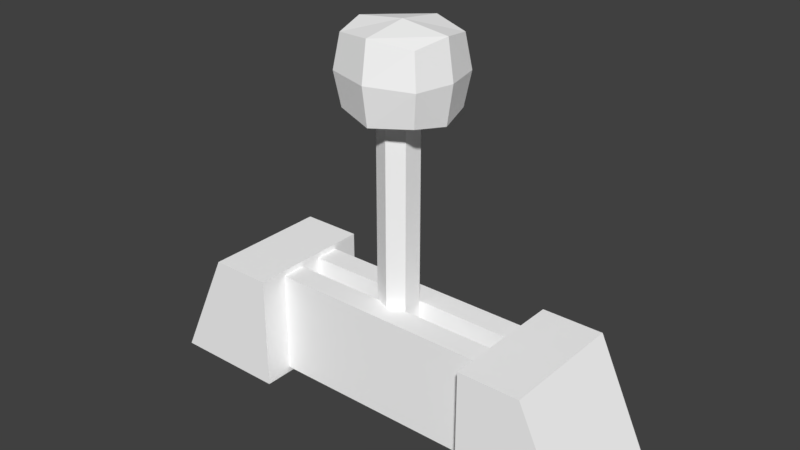 # Source: big_fence_lever.blend  (saved by Blender 2.79.0; exported with 4.5.12 LTS)
import bpy
from mathutils import Matrix  # noqa: F401  (used for matrix-valued properties, if any)

bpy.ops.wm.read_factory_settings(use_empty=True)
scene = bpy.context.scene
scene.name = 'Scene'

# ---- collections
col_collection_1 = bpy.data.collections.new('Collection 1'); scene.collection.children.link(col_collection_1)

# ---- materials (node trees are filled in below, after node groups)
mat_big_fence = bpy.data.materials.new('big_fence')
mat_big_fence.alpha_threshold = 0.0
mat_big_fence.use_transparent_shadow = False
mat_big_fence.diffuse_color = (1.0, 1.0, 1.0, 1.0)
mat_big_fence.roughness = 0.5
mat_big_fence.specular_intensity = 0.0
mat_big_fence.line_color = (0.0, 0.0, 0.0, 1.0)

# ---- material node trees

# ---- world
world_world = bpy.data.worlds.new('World'); scene.world = world_world
world_world.color = (0.05088, 0.05088, 0.05088)
world_world.use_sun_shadow = False
world_world.sun_shadow_jitter_overblur = 0.0
world_world.cycles.sampling_method = 'MANUAL'

# ---- meshes
me_bigfenceleverbase = bpy.data.meshes.new('BigFenceLeverBase')
me_bigfenceleverbase.from_pydata([(0.2112, -0.01562, 0.1226), (0.2112, -0.01562, -0.01314), (-0.209, -0.01562, 0.1226), (-0.209, -0.01562, -0.01314), (0.2112, -0.04686, 0.1226), (0.2112, -0.04686, -0.01314), (-0.209, -0.04686, 0.1226), (-0.209, -0.04686, -0.01314), (0.2112, 0.01416, -0.01314), (0.2112, 0.01416, 0.1226), (-0.209, 0.01416, -0.01314), (-0.209, 0.01416, 0.1226), (0.2112, 0.0454, -0.01314), (0.2112, 0.0454, 0.1226), (-0.209, 0.0454, -0.01314), (-0.209, 0.0454, 0.1226), (0.2978, -0.08381, -0.02026), (0.2272, -0.08381, 0.1297), (0.1475, -0.08381, -0.02026), (0.1475, -0.08381, 0.1297), (0.2978, 0.08206, -0.02026), (0.2272, 0.08206, 0.1297), (0.1475, 0.08206, -0.02026), (0.1475, 0.08206, 0.1297), (-0.149, 0.08206, 0.1297), (-0.149, 0.08206, -0.02026), (-0.2287, 0.08206, 0.1297), (-0.2992, 0.08206, -0.02026), (-0.149, -0.08381, 0.1297), (-0.149, -0.08381, -0.02026), (-0.2287, -0.08381, 0.1297), (-0.2992, -0.08381, -0.02026)], [], [(3, 2, 0, 1), (7, 5, 4, 6), (1, 5, 7, 3), (0, 4, 5, 1), (2, 6, 4, 0), (3, 7, 6, 2), (11, 10, 8, 9), (15, 13, 12, 14), (9, 13, 15, 11), (8, 12, 13, 9), (10, 14, 12, 8), (11, 15, 14, 10), (19, 18, 16, 17), (23, 21, 20, 22), (17, 21, 23, 19), (16, 20, 21, 17), (18, 22, 20, 16), (19, 23, 22, 18), (27, 26, 24, 25), (31, 29, 28, 30), (25, 29, 31, 27), (24, 28, 29, 25), (26, 30, 28, 24), (27, 31, 30, 26)])
_uv = me_bigfenceleverbase.uv_layers.new(name='UVMap')
_uv.uv.foreach_set('vector', [0.5965, 0.3739, 0.5965, 0.3552, 0.548, 0.3552, 0.548, 0.3739, 0.9, 0.346, 0.6, 0.346, 0.6, 0.2307, 0.9, 0.2307, 0.6, 0.346, 0.6, 0.346, 0.9, 0.346, 0.9, 0.346, 0.6, 0.2307, 0.6, 0.2307, 0.6, 0.346, 0.6, 0.346, 0.9, 0.3144, 0.9, 0.3144, 0.6, 0.3144, 0.6, 0.3144, 0.9, 0.346, 0.9, 0.346, 0.9, 0.2307, 0.9, 0.2307, 0.5965, 0.3739, 0.5965, 0.3552, 0.548, 0.3552, 0.548, 0.3739, 0.9, 0.346, 0.6, 0.346, 0.6, 0.2307, 0.9, 0.2307, 0.6, 0.346, 0.6, 0.346, 0.9, 0.346, 0.9, 0.346, 0.6, 0.2307, 0.6, 0.2307, 0.6, 0.346, 0.6, 0.346, 0.9, 0.2307, 0.9, 0.2307, 0.6, 0.2307, 0.6, 0.2307, 0.9, 0.346, 0.9, 0.346, 0.9, 0.2307, 0.9, 0.2307, 0.9, 0.346, 0.9, 0.2307, 0.6, 0.2307, 0.6, 0.346, 0.9, 0.346, 0.6, 0.346, 0.6, 0.2307, 0.9, 0.2307, 0.6, 0.346, 0.6, 0.346, 0.9, 0.346, 0.9, 0.346, 0.6, 0.2307, 0.6, 0.2307, 0.6, 0.346, 0.6, 0.346, 0.9, 0.2307, 0.9, 0.2307, 0.6, 0.2307, 0.6, 0.2307, 0.9, 0.346, 0.9, 0.346, 0.9, 0.2307, 0.9, 0.2307, 0.9, 0.346, 0.9, 0.2307, 0.6, 0.2307, 0.6, 0.346, 0.9, 0.346, 0.6, 0.346, 0.6, 0.2307, 0.9, 0.2307, 0.6, 0.346, 0.6, 0.346, 0.9, 0.346, 0.9, 0.346, 0.6, 0.2307, 0.6, 0.2307, 0.6, 0.346, 0.6, 0.346, 0.9, 0.2307, 0.9, 0.2307, 0.6, 0.2307, 0.6, 0.2307, 0.9, 0.346, 0.9, 0.346, 0.9, 0.2307, 0.9, 0.2307])
me_bigfenceleverbase.materials.append(mat_big_fence)
me_bigfenceleverbase.use_remesh_preserve_volume = False
me_bigfenceleverbase.use_remesh_preserve_attributes = False
me_bigfenceleverbase.use_mirror_vertex_groups = False
me_bigfenceleverbase.use_paint_bone_selection = False
me_bigfenceleverbase.use_paint_mask = True
me_bigfenceleverbase.update()
me_bigfencelever = bpy.data.meshes.new('BigFenceLever')
me_bigfencelever.from_pydata([(0.01875, -0.01408, 0.01286), (-0.02431, -0.01408, 0.01286), (-0.02431, -0.01408, 0.376), (0.01875, -0.01408, 0.376), (0.01875, 0.01217, 0.01286), (-0.02431, 0.01217, 0.01286), (0.01875, 0.01217, 0.376), (-0.02431, 0.01217, 0.376), (-0.002778, -0.02358, 0.01286), (-0.002778, -0.02358, 0.376), (-0.002778, 0.02167, 0.01286), (-0.002778, 0.02167, 0.376), (-0.06797, 0.001428, 0.4113), (0.05227, -0.04133, 0.454), (0.07011, 0.001428, 0.4113), (-0.05661, 0.0496, 0.4113), (0.001073, -0.0649, 0.4113), (0.05227, 0.04418, 0.454), (-0.05013, 0.04418, 0.3685), (-0.05013, 0.04418, 0.454), (-0.05661, -0.04674, 0.4113), (0.05227, 0.04418, 0.3685), (0.001073, 0.06776, 0.4113), (0.001073, 0.0603, 0.3621), (0.001073, -0.05744, 0.4605), (0.05227, -0.04133, 0.3685), (-0.05013, -0.04133, 0.454), (-0.05013, -0.04133, 0.3685), (0.001073, 0.001428, 0.4686), (0.001073, 0.001428, 0.3539), (0.001073, 0.0603, 0.4605), (0.001073, -0.05744, 0.3621), (-0.06021, 0.001428, 0.3614), (0.06235, 0.001428, 0.3614), (-0.06021, 0.001428, 0.4611), (0.06235, 0.001428, 0.4611), (0.05875, -0.04674, 0.4113), (0.05875, 0.0496, 0.4113)], [], [(9, 2, 1, 8), (11, 10, 5, 7), (1, 2, 7, 5), (8, 1, 5, 10), (9, 3, 6, 11), (3, 0, 4, 6), (2, 9, 11, 7), (0, 8, 10, 4), (6, 4, 10, 11), (3, 9, 8, 0), (22, 37, 21, 23), (14, 35, 13, 36), (29, 32, 18, 23), (16, 36, 13, 24), (28, 34, 26, 24), (12, 34, 19, 15), (20, 26, 34, 12), (30, 19, 34, 28), (31, 27, 32, 29), (37, 17, 35, 14), (25, 31, 29, 33), (17, 30, 28, 35), (35, 28, 24, 13), (20, 16, 24, 26), (33, 29, 23, 21), (15, 22, 23, 18), (19, 30, 22, 15), (27, 31, 16, 20), (21, 37, 14, 33), (27, 20, 12, 32), (32, 12, 15, 18), (31, 25, 36, 16), (33, 14, 36, 25), (30, 17, 37, 22)])
_uv = me_bigfencelever.uv_layers.new(name='UVMap')
_uv.uv.foreach_set('vector', [0.1354, 0.8324, 0.1354, 0.8009, 0.3617, 0.8009, 0.3617, 0.8324, 0.1354, 0.8324, 0.3617, 0.8324, 0.3617, 0.8009, 0.1354, 0.8009, 0.3617, 0.8009, 0.1354, 0.8009, 0.1354, 0.8009, 0.3617, 0.8009, 0.3617, 0.8324, 0.3617, 0.8009, 0.3617, 0.8009, 0.3617, 0.8324, 0.1354, 0.8324, 0.1354, 0.864, 0.1354, 0.864, 0.1354, 0.8324, 0.1354, 0.864, 0.3617, 0.864, 0.3617, 0.864, 0.1354, 0.864, 0.1354, 0.8009, 0.1354, 0.8324, 0.1354, 0.8324, 0.1354, 0.8009, 0.3617, 0.864, 0.3617, 0.8324, 0.3617, 0.8324, 0.3617, 0.864, 0.1354, 0.864, 0.3617, 0.864, 0.3617, 0.8324, 0.1354, 0.8324, 0.1354, 0.864, 0.1354, 0.8324, 0.3617, 0.8324, 0.3617, 0.864, 0.502, 0.2388, 0.502, 0.3888, 0.4443, 0.3888, 0.4443, 0.2388, 0.502, 0.2388, 0.502, 0.3888, 0.4443, 0.3888, 0.4443, 0.2388, 0.502, 0.2388, 0.502, 0.3888, 0.4443, 0.3888, 0.4443, 0.2388, 0.502, 0.2388, 0.502, 0.3888, 0.4443, 0.3888, 0.4443, 0.2388, 0.502, 0.2388, 0.502, 0.3888, 0.4443, 0.3888, 0.4443, 0.2388, 0.502, 0.2388, 0.502, 0.3888, 0.4443, 0.3888, 0.4443, 0.2388, 0.5596, 0.2388, 0.5596, 0.3888, 0.502, 0.3888, 0.502, 0.2388, 0.5596, 0.2388, 0.5596, 0.3888, 0.502, 0.3888, 0.502, 0.2388, 0.5596, 0.2388, 0.5596, 0.3888, 0.502, 0.3888, 0.502, 0.2388, 0.5596, 0.2388, 0.5596, 0.3888, 0.502, 0.3888, 0.502, 0.2388, 0.5596, 0.08877, 0.5596, 0.2388, 0.502, 0.2388, 0.502, 0.08877, 0.5596, 0.08877, 0.5596, 0.2388, 0.502, 0.2388, 0.502, 0.08877, 0.502, 0.08877, 0.502, 0.2388, 0.4443, 0.2388, 0.4443, 0.08877, 0.502, 0.08877, 0.502, 0.2388, 0.4443, 0.2388, 0.4443, 0.08877, 0.502, 0.08877, 0.502, 0.2388, 0.4443, 0.2388, 0.4443, 0.08877, 0.502, 0.08877, 0.502, 0.2388, 0.4443, 0.2388, 0.4443, 0.08877, 0.5596, 0.08877, 0.5596, 0.2388, 0.502, 0.2388, 0.502, 0.08877, 0.5596, 0.08877, 0.5596, 0.2388, 0.502, 0.2388, 0.502, 0.08877, 0.5596, 0.08877, 0.5596, 0.2388, 0.502, 0.2388, 0.502, 0.08877, 0.5596, 0.08877, 0.5596, 0.2388, 0.502, 0.2388, 0.502, 0.08877, 0.502, 0.08877, 0.502, 0.2388, 0.4443, 0.2388, 0.4443, 0.08877, 0.5596, 0.2388, 0.5596, 0.3888, 0.502, 0.3888, 0.502, 0.2388, 0.502, 0.08877, 0.502, 0.2388, 0.4443, 0.2388, 0.4443, 0.08877, 0.5596, 0.2388, 0.5596, 0.3888, 0.502, 0.3888, 0.502, 0.2388])
me_bigfencelever.materials.append(mat_big_fence)
me_bigfencelever.use_remesh_preserve_volume = False
me_bigfencelever.use_remesh_preserve_attributes = False
me_bigfencelever.use_mirror_vertex_groups = False
me_bigfencelever.use_paint_bone_selection = False
me_bigfencelever.use_paint_mask = True
me_bigfencelever.update()

# ---- objects
ob_bigfenceleverbase = bpy.data.objects.new('BigFenceLeverBase', me_bigfenceleverbase)
ob_bigfencelever = bpy.data.objects.new('BigFenceLever', me_bigfencelever)

# ---- transforms, parenting, visibility, modifiers, constraints
ob_bigfenceleverbase.location = (0.0, 0.0, 0.0)
ob_bigfenceleverbase.scale = (1.442, 1.442, 1.442)
ob_bigfenceleverbase.lock_rotations_4d = False
ob_bigfenceleverbase.empty_display_type = 'ARROWS'
ob_bigfenceleverbase.lineart.crease_threshold = 0.0
ob_bigfencelever.parent = ob_bigfenceleverbase
ob_bigfencelever.matrix_parent_inverse = Matrix(((0.6936, 0.0, 0.0, -0.9844), (0.0, 0.6936, 0.0, 0.0), (0.0, 0.0, 0.6936, 0.0), (0.0, 0.0, 0.0, 1.0)))
ob_bigfencelever.location = (1.419, 0.0, 0.0)
ob_bigfencelever.scale = (1.442, 1.442, 1.442)
ob_bigfencelever.lock_rotations_4d = False
ob_bigfencelever.empty_display_type = 'ARROWS'
ob_bigfencelever.lineart.crease_threshold = 0.0

# ---- collection membership
col_collection_1.objects.link(ob_bigfenceleverbase)
col_collection_1.objects.link(ob_bigfencelever)

# ---- scene / render settings (as saved in the file)
scene.frame_start = 1; scene.frame_end = 250; scene.frame_set(1)
scene.render.engine = 'BLENDER_EEVEE_NEXT'
scene.render.resolution_percentage = 50
scene.render.dither_intensity = 0.0
scene.cycles.use_denoising = False
scene.cycles.samples = 128
scene.cycles.sampling_pattern = 'TABULATED_SOBOL'
scene.cycles.use_adaptive_sampling = False
scene.cycles.use_light_tree = False
scene.cycles.blur_glossy = 0.0
scene.cycles.sample_clamp_indirect = 0.0
scene.view_settings.view_transform = 'Standard'
bpy.context.view_layer.update()

# ---- added for rendering (the .blend has no active camera and no usable light): camera, sun
cam_auto = bpy.data.cameras.new('AutoCamera')
cam_auto.lens = 50.0
cam_auto.sensor_width = 36.0
cam_auto.clip_end = 1000.0
ob_auto_camera = bpy.data.objects.new('AutoCamera', cam_auto)
scene.collection.objects.link(ob_auto_camera)
ob_auto_camera.location = (1.05171, -1.26458, 1.16542)
ob_auto_camera.rotation_euler = (1.09748, -7.21219e-08, 0.694738)
scene.camera = ob_auto_camera
light_auto_sun = bpy.data.lights.new('AutoSun', 'SUN')
light_auto_sun.energy = 3.0
light_auto_sun.angle = 0.0523599
ob_auto_sun = bpy.data.objects.new('AutoSun', light_auto_sun)
scene.collection.objects.link(ob_auto_sun)
ob_auto_sun.rotation_euler = (0.872665, 0.174533, 0.523599)
bpy.context.view_layer.update()
